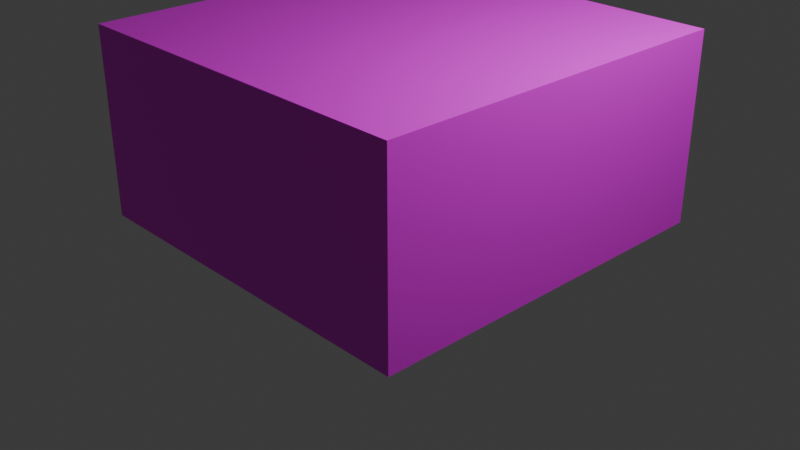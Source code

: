 # Source: grass-tile1.blend  (saved by Blender 4.2.66; exported with 4.5.12 LTS)
import bpy
from mathutils import Matrix  # noqa: F401  (used for matrix-valued properties, if any)

bpy.ops.wm.read_factory_settings(use_empty=True)
scene = bpy.context.scene
scene.name = 'Scene'

# ---- collections
col_collection = bpy.data.collections.new('Collection'); scene.collection.children.link(col_collection)

# ---- images (referenced by path relative to the original .blend; pixels are not part of the script)
import os
ASSET_DIR = os.environ.get("B2B_ASSET_DIR", "")  # directory of the original .blend (textures are referenced by path, not embedded)
HERE = os.path.dirname(os.path.abspath(__file__))  # packed textures are extracted next to this script under _unpacked/

def load_image(name, relpath, width, height, colorspace="sRGB"):
    """Load a texture the original file referenced (path relative to the .blend, or extracted next to this script)."""
    p = next((c for c in (os.path.join(HERE, relpath), os.path.join(ASSET_DIR, relpath)) if relpath and os.path.exists(c)), "")
    if p:
        img = bpy.data.images.load(p, check_existing=True)
        img.name = name
    else:  # same state as the original file: an image datablock whose file is absent (Cycles renders it pink)
        img = bpy.data.images.new(name, width, height)
        img.source = "FILE"
        img.filepath = "//" + (relpath or name)
    img.colorspace_settings.name = colorspace
    return img
img_grass_texture_seamless_jpg = load_image('grass-texture-seamless.jpg', 'grass-texture-seamless.jpg', 1024, 1024, 'sRGB')

# ---- materials (node trees are filled in below, after node groups)
mat_material = bpy.data.materials.new('Material')
mat_material.alpha_threshold = 0.0
mat_material.use_transparent_shadow = False
mat_material.roughness = 0.5
mat_material.line_color = (0.0, 0.0, 0.0, 1.0)

# ---- material node trees
mat_material.use_nodes = True; mat_material.node_tree.nodes.clear()
_N = mat_material.node_tree.nodes; _L = mat_material.node_tree.links
n0 = _N.new('ShaderNodeOutputMaterial'); n0.name = 'Material Output'; n0.location = (300, 300)
n1 = _N.new('ShaderNodeBsdfPrincipled'); n1.name = 'Principled BSDF'; n1.location = (10, 300)
n1.inputs[3].default_value = 1.45
n2 = _N.new('ShaderNodeTexImage'); n2.name = 'Image Texture'; n2.location = (-280, 280)
n2.image = img_grass_texture_seamless_jpg
_L.new(n1.outputs[0], n0.inputs[0])
_L.new(n2.outputs[0], n1.inputs[0])
n0.is_active_output = True

# ---- world
world_world = bpy.data.worlds.new('World'); scene.world = world_world
world_world.use_nodes = True; world_world.node_tree.nodes.clear()
_N = world_world.node_tree.nodes; _L = world_world.node_tree.links
n0 = _N.new('ShaderNodeOutputWorld'); n0.name = 'World Output'; n0.location = (300, 300)
n1 = _N.new('ShaderNodeBackground'); n1.name = 'Background'; n1.location = (10, 300)
n1.inputs[0].default_value = (0.05088, 0.05088, 0.05088, 1.0)
_L.new(n1.outputs[0], n0.inputs[0])
n0.is_active_output = True
world_world.color = (0.05088, 0.05088, 0.05088)
world_world.sun_shadow_jitter_overblur = 0.0

# ---- cameras
cam_camera = bpy.data.cameras.new('Camera')
cam_camera.clip_end = 100.0
cam_camera.ortho_scale = 7.314

# ---- lights
light_light = bpy.data.lights.new('Light', 'POINT')
light_light.energy = 1000.0
light_light.shadow_soft_size = 0.1

# ---- meshes
me_cube = bpy.data.meshes.new('Cube')
me_cube.from_pydata([(1.0, 1.0, 1.0), (1.0, 1.0, -1.0), (1.0, -1.0, 1.0), (1.0, -1.0, -1.0), (-1.0, 1.0, 1.0), (-1.0, 1.0, -1.0), (-1.0, -1.0, 1.0), (-1.0, -1.0, -1.0)], [], [(0, 4, 6, 2), (3, 2, 6, 7), (7, 6, 4, 5), (5, 1, 3, 7), (1, 0, 2, 3), (5, 4, 0, 1)])
_uv = me_cube.uv_layers.new(name='UVMap')
_uv.uv.foreach_set('vector', [0.625, 0.5, 0.875, 0.5, 0.875, 0.75, 0.625, 0.75, 0.375, 0.75, 0.625, 0.75, 0.625, 1.0, 0.375, 1.0, 0.375, 0.0, 0.625, 0.0, 0.625, 0.25, 0.375, 0.25, 0.125, 0.5, 0.375, 0.5, 0.375, 0.75, 0.125, 0.75, 0.375, 0.5, 0.625, 0.5, 0.625, 0.75, 0.375, 0.75, 0.375, 0.25, 0.625, 0.25, 0.625, 0.5, 0.375, 0.5])
me_cube.materials.append(mat_material)
me_cube.use_mirror_vertex_groups = False
me_cube.update()

# ---- objects
ob_cube = bpy.data.objects.new('Cube', me_cube)
ob_light = bpy.data.objects.new('Light', light_light)
ob_camera = bpy.data.objects.new('Camera', cam_camera)

# ---- transforms, parenting, visibility, modifiers, constraints
ob_cube.location = (0.0, 0.0, 1.0)
ob_cube.scale = (2.0, 2.0, 1.0)
ob_cube.lock_rotations_4d = False
ob_cube.empty_display_type = 'ARROWS'
ob_cube.lineart.crease_threshold = 0.0
ob_light.location = (4.076, 1.005, 5.904)
ob_light.rotation_euler = (0.6503, 0.05522, 1.866)
ob_light.lock_rotations_4d = False
ob_light.empty_display_type = 'ARROWS'
ob_light.color = (0.0, 0.0, 0.0, 0.0)
ob_light.lineart.crease_threshold = 0.0
ob_camera.location = (7.359, -6.926, 4.958)
ob_camera.rotation_euler = (1.109, 0.0, 0.8149)
ob_camera.lock_rotations_4d = False
ob_camera.empty_display_type = 'ARROWS'
ob_camera.color = (0.0, 0.0, 0.0, 0.0)
ob_camera.display_type = 'WIRE'
ob_camera.lineart.crease_threshold = 0.0

# ---- collection membership
col_collection.objects.link(ob_cube)
col_collection.objects.link(ob_light)
col_collection.objects.link(ob_camera)

# ---- scene / render settings (as saved in the file)
scene.camera = ob_camera
scene.frame_start = 1; scene.frame_end = 250; scene.frame_set(1)
scene.render.engine = 'BLENDER_EEVEE_NEXT'
bpy.context.view_layer.update()

